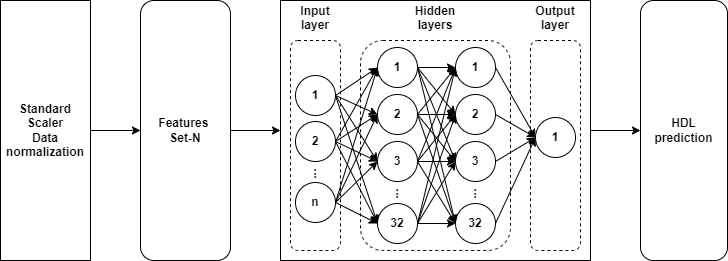

The diagram above was exported from draw.io. Its source (the exported page's mxGraphModel, read from the mxfile embedded in the PNG):
<mxGraphModel dx="966" dy="467" grid="1" gridSize="10" guides="1" tooltips="1" connect="1" arrows="1" fold="1" page="1" pageScale="1" pageWidth="827" pageHeight="1169" math="0" shadow="0">
  <root>
    <mxCell id="0" />
    <mxCell id="1" parent="0" />
    <mxCell id="QPi9kLL44a0cBR8yU8xx-5" style="edgeStyle=orthogonalEdgeStyle;rounded=0;orthogonalLoop=1;jettySize=auto;html=1;exitX=1;exitY=0.5;exitDx=0;exitDy=0;entryX=0;entryY=0.5;entryDx=0;entryDy=0;fontStyle=1" edge="1" parent="1" source="QPi9kLL44a0cBR8yU8xx-1" target="QPi9kLL44a0cBR8yU8xx-2">
      <mxGeometry relative="1" as="geometry" />
    </mxCell>
    <mxCell id="QPi9kLL44a0cBR8yU8xx-7" style="edgeStyle=orthogonalEdgeStyle;rounded=0;orthogonalLoop=1;jettySize=auto;html=1;exitX=1;exitY=0.5;exitDx=0;exitDy=0;entryX=0;entryY=0.5;entryDx=0;entryDy=0;startArrow=none;fontStyle=1" edge="1" parent="1" source="QPi9kLL44a0cBR8yU8xx-2" target="QPi9kLL44a0cBR8yU8xx-3">
      <mxGeometry relative="1" as="geometry" />
    </mxCell>
    <mxCell id="QPi9kLL44a0cBR8yU8xx-2" value="Features &lt;br&gt;Set-N" style="rounded=1;whiteSpace=wrap;html=1;fontStyle=1" vertex="1" parent="1">
      <mxGeometry x="160" y="140" width="90" height="260" as="geometry" />
    </mxCell>
    <mxCell id="QPi9kLL44a0cBR8yU8xx-3" value="" style="rounded=0;whiteSpace=wrap;html=1;fontStyle=1" vertex="1" parent="1">
      <mxGeometry x="300" y="140" width="310" height="260" as="geometry" />
    </mxCell>
    <mxCell id="QPi9kLL44a0cBR8yU8xx-4" value="" style="endArrow=classic;html=1;rounded=0;exitX=1;exitY=0.5;exitDx=0;exitDy=0;entryX=0;entryY=0.5;entryDx=0;entryDy=0;fontStyle=1" edge="1" parent="1" source="QPi9kLL44a0cBR8yU8xx-3" target="QPi9kLL44a0cBR8yU8xx-8">
      <mxGeometry width="50" height="50" relative="1" as="geometry">
        <mxPoint x="530" y="300" as="sourcePoint" />
        <mxPoint x="580" y="250" as="targetPoint" />
      </mxGeometry>
    </mxCell>
    <mxCell id="QPi9kLL44a0cBR8yU8xx-8" value="HDL&lt;br&gt;prediction" style="rounded=1;whiteSpace=wrap;html=1;fontStyle=1" vertex="1" parent="1">
      <mxGeometry x="660" y="140" width="87" height="260" as="geometry" />
    </mxCell>
    <mxCell id="QPi9kLL44a0cBR8yU8xx-1" value="Standard Scaler&lt;br&gt;Data normalization" style="rounded=0;whiteSpace=wrap;html=1;fontStyle=1" vertex="1" parent="1">
      <mxGeometry x="20" y="140" width="90" height="260" as="geometry" />
    </mxCell>
    <mxCell id="QPi9kLL44a0cBR8yU8xx-76" value="" style="rounded=1;whiteSpace=wrap;html=1;dashed=1;fontStyle=1" vertex="1" parent="1">
      <mxGeometry x="310" y="180" width="50" height="210" as="geometry" />
    </mxCell>
    <mxCell id="QPi9kLL44a0cBR8yU8xx-78" value="" style="rounded=1;whiteSpace=wrap;html=1;dashed=1;fontStyle=1" vertex="1" parent="1">
      <mxGeometry x="380" y="180" width="150" height="210" as="geometry" />
    </mxCell>
    <mxCell id="QPi9kLL44a0cBR8yU8xx-80" value="" style="rounded=1;whiteSpace=wrap;html=1;dashed=1;fontStyle=1" vertex="1" parent="1">
      <mxGeometry x="550" y="180" width="50" height="210" as="geometry" />
    </mxCell>
    <mxCell id="QPi9kLL44a0cBR8yU8xx-81" value="Input&#10;layer" style="text;strokeColor=none;fillColor=none;align=center;verticalAlign=middle;spacingLeft=4;spacingRight=4;overflow=hidden;points=[[0,0.5],[1,0.5]];portConstraint=eastwest;rotatable=0;dashed=1;fontStyle=1" vertex="1" parent="1">
      <mxGeometry x="310" y="142" width="50" height="30" as="geometry" />
    </mxCell>
    <mxCell id="QPi9kLL44a0cBR8yU8xx-82" value="Hidden&#10;layers" style="text;strokeColor=none;fillColor=none;align=center;verticalAlign=middle;spacingLeft=4;spacingRight=4;overflow=hidden;points=[[0,0.5],[1,0.5]];portConstraint=eastwest;rotatable=0;dashed=1;fontStyle=1" vertex="1" parent="1">
      <mxGeometry x="430" y="142" width="50" height="30" as="geometry" />
    </mxCell>
    <mxCell id="QPi9kLL44a0cBR8yU8xx-84" value="Output&#10;layer" style="text;strokeColor=none;fillColor=none;align=center;verticalAlign=middle;spacingLeft=4;spacingRight=4;overflow=hidden;points=[[0,0.5],[1,0.5]];portConstraint=eastwest;rotatable=0;dashed=1;fontStyle=1" vertex="1" parent="1">
      <mxGeometry x="550" y="142" width="50" height="30" as="geometry" />
    </mxCell>
    <mxCell id="QPi9kLL44a0cBR8yU8xx-85" value="1" style="ellipse;whiteSpace=wrap;html=1;aspect=fixed;align=center;fontStyle=1" vertex="1" parent="1">
      <mxGeometry x="315" y="215" width="40" height="40" as="geometry" />
    </mxCell>
    <mxCell id="QPi9kLL44a0cBR8yU8xx-86" value="2" style="ellipse;whiteSpace=wrap;html=1;aspect=fixed;align=center;fontStyle=1" vertex="1" parent="1">
      <mxGeometry x="315" y="261" width="40" height="40" as="geometry" />
    </mxCell>
    <mxCell id="QPi9kLL44a0cBR8yU8xx-87" value="n" style="ellipse;whiteSpace=wrap;html=1;aspect=fixed;align=center;fontStyle=1" vertex="1" parent="1">
      <mxGeometry x="315" y="322" width="40" height="40" as="geometry" />
    </mxCell>
    <mxCell id="QPi9kLL44a0cBR8yU8xx-88" value="..." style="text;strokeColor=none;fillColor=none;align=center;verticalAlign=middle;spacingLeft=4;spacingRight=4;overflow=hidden;points=[[0,0.5],[1,0.5]];portConstraint=eastwest;rotatable=0;dashed=1;fontStyle=1;horizontal=0;spacing=4;" vertex="1" parent="1">
      <mxGeometry x="306" y="297" width="50" height="30" as="geometry" />
    </mxCell>
    <mxCell id="QPi9kLL44a0cBR8yU8xx-89" value="2" style="ellipse;whiteSpace=wrap;html=1;aspect=fixed;align=center;fontStyle=1" vertex="1" parent="1">
      <mxGeometry x="397" y="234" width="40" height="40" as="geometry" />
    </mxCell>
    <mxCell id="QPi9kLL44a0cBR8yU8xx-90" value="3" style="ellipse;whiteSpace=wrap;html=1;aspect=fixed;align=center;fontStyle=1" vertex="1" parent="1">
      <mxGeometry x="397" y="281" width="40" height="40" as="geometry" />
    </mxCell>
    <mxCell id="QPi9kLL44a0cBR8yU8xx-91" value="32" style="ellipse;whiteSpace=wrap;html=1;aspect=fixed;align=center;fontStyle=1" vertex="1" parent="1">
      <mxGeometry x="397" y="343" width="40" height="40" as="geometry" />
    </mxCell>
    <mxCell id="QPi9kLL44a0cBR8yU8xx-92" value="..." style="text;strokeColor=none;fillColor=none;align=center;verticalAlign=middle;spacingLeft=4;spacingRight=4;overflow=hidden;points=[[0,0.5],[1,0.5]];portConstraint=eastwest;rotatable=0;dashed=1;fontStyle=1;horizontal=0;spacing=4;" vertex="1" parent="1">
      <mxGeometry x="388" y="317" width="50" height="30" as="geometry" />
    </mxCell>
    <mxCell id="QPi9kLL44a0cBR8yU8xx-111" value="1" style="ellipse;whiteSpace=wrap;html=1;aspect=fixed;align=center;fontStyle=1" vertex="1" parent="1">
      <mxGeometry x="397" y="187" width="40" height="40" as="geometry" />
    </mxCell>
    <mxCell id="QPi9kLL44a0cBR8yU8xx-112" value="2" style="ellipse;whiteSpace=wrap;html=1;aspect=fixed;align=center;fontStyle=1" vertex="1" parent="1">
      <mxGeometry x="475" y="234" width="40" height="40" as="geometry" />
    </mxCell>
    <mxCell id="QPi9kLL44a0cBR8yU8xx-113" value="3" style="ellipse;whiteSpace=wrap;html=1;aspect=fixed;align=center;fontStyle=1" vertex="1" parent="1">
      <mxGeometry x="475" y="281" width="40" height="40" as="geometry" />
    </mxCell>
    <mxCell id="QPi9kLL44a0cBR8yU8xx-114" value="32" style="ellipse;whiteSpace=wrap;html=1;aspect=fixed;align=center;fontStyle=1" vertex="1" parent="1">
      <mxGeometry x="475" y="343" width="40" height="40" as="geometry" />
    </mxCell>
    <mxCell id="QPi9kLL44a0cBR8yU8xx-115" value="..." style="text;strokeColor=none;fillColor=none;align=center;verticalAlign=middle;spacingLeft=4;spacingRight=4;overflow=hidden;points=[[0,0.5],[1,0.5]];portConstraint=eastwest;rotatable=0;dashed=1;fontStyle=1;horizontal=0;spacing=4;" vertex="1" parent="1">
      <mxGeometry x="466" y="317" width="50" height="30" as="geometry" />
    </mxCell>
    <mxCell id="QPi9kLL44a0cBR8yU8xx-116" value="1" style="ellipse;whiteSpace=wrap;html=1;aspect=fixed;align=center;fontStyle=1" vertex="1" parent="1">
      <mxGeometry x="475" y="187" width="40" height="40" as="geometry" />
    </mxCell>
    <mxCell id="QPi9kLL44a0cBR8yU8xx-117" value="1" style="ellipse;whiteSpace=wrap;html=1;aspect=fixed;align=center;fontStyle=1" vertex="1" parent="1">
      <mxGeometry x="555" y="257" width="40" height="40" as="geometry" />
    </mxCell>
    <mxCell id="QPi9kLL44a0cBR8yU8xx-119" value="" style="endArrow=classic;html=1;rounded=0;exitX=1;exitY=0.5;exitDx=0;exitDy=0;entryX=0;entryY=0.5;entryDx=0;entryDy=0;fontStyle=1" edge="1" parent="1" source="QPi9kLL44a0cBR8yU8xx-85" target="QPi9kLL44a0cBR8yU8xx-111">
      <mxGeometry width="50" height="50" relative="1" as="geometry">
        <mxPoint x="160" y="350" as="sourcePoint" />
        <mxPoint x="210" y="300" as="targetPoint" />
      </mxGeometry>
    </mxCell>
    <mxCell id="QPi9kLL44a0cBR8yU8xx-120" value="" style="endArrow=classic;html=1;rounded=0;entryX=0;entryY=0.5;entryDx=0;entryDy=0;exitX=1;exitY=0.5;exitDx=0;exitDy=0;fontStyle=1" edge="1" parent="1" source="QPi9kLL44a0cBR8yU8xx-85" target="QPi9kLL44a0cBR8yU8xx-89">
      <mxGeometry width="50" height="50" relative="1" as="geometry">
        <mxPoint x="160" y="350" as="sourcePoint" />
        <mxPoint x="210" y="300" as="targetPoint" />
      </mxGeometry>
    </mxCell>
    <mxCell id="QPi9kLL44a0cBR8yU8xx-121" value="" style="endArrow=classic;html=1;rounded=0;exitX=1;exitY=0.5;exitDx=0;exitDy=0;entryX=0;entryY=0.5;entryDx=0;entryDy=0;fontStyle=1" edge="1" parent="1" source="QPi9kLL44a0cBR8yU8xx-85" target="QPi9kLL44a0cBR8yU8xx-90">
      <mxGeometry width="50" height="50" relative="1" as="geometry">
        <mxPoint x="160" y="350" as="sourcePoint" />
        <mxPoint x="210" y="300" as="targetPoint" />
      </mxGeometry>
    </mxCell>
    <mxCell id="QPi9kLL44a0cBR8yU8xx-123" value="" style="endArrow=classic;html=1;rounded=0;entryX=0;entryY=0.5;entryDx=0;entryDy=0;exitX=1;exitY=0.5;exitDx=0;exitDy=0;fontStyle=1" edge="1" parent="1" source="QPi9kLL44a0cBR8yU8xx-85" target="QPi9kLL44a0cBR8yU8xx-91">
      <mxGeometry width="50" height="50" relative="1" as="geometry">
        <mxPoint x="160" y="350" as="sourcePoint" />
        <mxPoint x="210" y="300" as="targetPoint" />
      </mxGeometry>
    </mxCell>
    <mxCell id="QPi9kLL44a0cBR8yU8xx-124" value="" style="endArrow=classic;html=1;rounded=0;entryX=0;entryY=0.5;entryDx=0;entryDy=0;exitX=1;exitY=0.5;exitDx=0;exitDy=0;fontStyle=1" edge="1" parent="1" source="QPi9kLL44a0cBR8yU8xx-86" target="QPi9kLL44a0cBR8yU8xx-111">
      <mxGeometry width="50" height="50" relative="1" as="geometry">
        <mxPoint x="160" y="350" as="sourcePoint" />
        <mxPoint x="210" y="300" as="targetPoint" />
      </mxGeometry>
    </mxCell>
    <mxCell id="QPi9kLL44a0cBR8yU8xx-125" value="" style="endArrow=classic;html=1;rounded=0;entryX=0;entryY=0.5;entryDx=0;entryDy=0;exitX=1;exitY=0.5;exitDx=0;exitDy=0;fontStyle=1" edge="1" parent="1" source="QPi9kLL44a0cBR8yU8xx-86" target="QPi9kLL44a0cBR8yU8xx-89">
      <mxGeometry width="50" height="50" relative="1" as="geometry">
        <mxPoint x="160" y="350" as="sourcePoint" />
        <mxPoint x="210" y="300" as="targetPoint" />
      </mxGeometry>
    </mxCell>
    <mxCell id="QPi9kLL44a0cBR8yU8xx-126" value="" style="endArrow=classic;html=1;rounded=0;entryX=0;entryY=0.5;entryDx=0;entryDy=0;exitX=1;exitY=0.5;exitDx=0;exitDy=0;fontStyle=1" edge="1" parent="1" source="QPi9kLL44a0cBR8yU8xx-86" target="QPi9kLL44a0cBR8yU8xx-90">
      <mxGeometry width="50" height="50" relative="1" as="geometry">
        <mxPoint x="160" y="350" as="sourcePoint" />
        <mxPoint x="210" y="300" as="targetPoint" />
      </mxGeometry>
    </mxCell>
    <mxCell id="QPi9kLL44a0cBR8yU8xx-127" value="" style="endArrow=classic;html=1;rounded=0;entryX=0;entryY=0.5;entryDx=0;entryDy=0;exitX=1;exitY=0.5;exitDx=0;exitDy=0;fontStyle=1" edge="1" parent="1" source="QPi9kLL44a0cBR8yU8xx-86" target="QPi9kLL44a0cBR8yU8xx-91">
      <mxGeometry width="50" height="50" relative="1" as="geometry">
        <mxPoint x="350" y="440" as="sourcePoint" />
        <mxPoint x="210" y="300" as="targetPoint" />
      </mxGeometry>
    </mxCell>
    <mxCell id="QPi9kLL44a0cBR8yU8xx-128" value="" style="endArrow=classic;html=1;rounded=0;entryX=0;entryY=0.5;entryDx=0;entryDy=0;exitX=1;exitY=0.5;exitDx=0;exitDy=0;fontStyle=1" edge="1" parent="1" source="QPi9kLL44a0cBR8yU8xx-87" target="QPi9kLL44a0cBR8yU8xx-111">
      <mxGeometry width="50" height="50" relative="1" as="geometry">
        <mxPoint x="160" y="350" as="sourcePoint" />
        <mxPoint x="210" y="300" as="targetPoint" />
      </mxGeometry>
    </mxCell>
    <mxCell id="QPi9kLL44a0cBR8yU8xx-129" value="" style="endArrow=classic;html=1;rounded=0;entryX=0;entryY=0.5;entryDx=0;entryDy=0;exitX=1;exitY=0.5;exitDx=0;exitDy=0;fontStyle=1" edge="1" parent="1" source="QPi9kLL44a0cBR8yU8xx-87" target="QPi9kLL44a0cBR8yU8xx-89">
      <mxGeometry width="50" height="50" relative="1" as="geometry">
        <mxPoint x="380" y="340" as="sourcePoint" />
        <mxPoint x="430" y="290" as="targetPoint" />
      </mxGeometry>
    </mxCell>
    <mxCell id="QPi9kLL44a0cBR8yU8xx-132" value="" style="endArrow=classic;html=1;rounded=0;entryX=0;entryY=0.5;entryDx=0;entryDy=0;exitX=1;exitY=0.5;exitDx=0;exitDy=0;fontStyle=1" edge="1" parent="1" source="QPi9kLL44a0cBR8yU8xx-87" target="QPi9kLL44a0cBR8yU8xx-90">
      <mxGeometry width="50" height="50" relative="1" as="geometry">
        <mxPoint x="380" y="340" as="sourcePoint" />
        <mxPoint x="430" y="290" as="targetPoint" />
      </mxGeometry>
    </mxCell>
    <mxCell id="QPi9kLL44a0cBR8yU8xx-133" value="" style="endArrow=classic;html=1;rounded=0;entryX=0;entryY=0.5;entryDx=0;entryDy=0;exitX=1;exitY=0.5;exitDx=0;exitDy=0;fontStyle=1" edge="1" parent="1" source="QPi9kLL44a0cBR8yU8xx-87" target="QPi9kLL44a0cBR8yU8xx-91">
      <mxGeometry width="50" height="50" relative="1" as="geometry">
        <mxPoint x="380" y="340" as="sourcePoint" />
        <mxPoint x="430" y="290" as="targetPoint" />
      </mxGeometry>
    </mxCell>
    <mxCell id="QPi9kLL44a0cBR8yU8xx-134" value="" style="endArrow=classic;html=1;rounded=0;entryX=0;entryY=0.5;entryDx=0;entryDy=0;exitX=1;exitY=0.5;exitDx=0;exitDy=0;fontStyle=1" edge="1" parent="1" source="QPi9kLL44a0cBR8yU8xx-111" target="QPi9kLL44a0cBR8yU8xx-116">
      <mxGeometry width="50" height="50" relative="1" as="geometry">
        <mxPoint x="380" y="340" as="sourcePoint" />
        <mxPoint x="430" y="290" as="targetPoint" />
      </mxGeometry>
    </mxCell>
    <mxCell id="QPi9kLL44a0cBR8yU8xx-135" value="" style="endArrow=classic;html=1;rounded=0;entryX=0;entryY=0.5;entryDx=0;entryDy=0;exitX=1;exitY=0.5;exitDx=0;exitDy=0;fontStyle=1" edge="1" parent="1" source="QPi9kLL44a0cBR8yU8xx-111" target="QPi9kLL44a0cBR8yU8xx-112">
      <mxGeometry width="50" height="50" relative="1" as="geometry">
        <mxPoint x="380" y="340" as="sourcePoint" />
        <mxPoint x="430" y="290" as="targetPoint" />
      </mxGeometry>
    </mxCell>
    <mxCell id="QPi9kLL44a0cBR8yU8xx-136" value="" style="endArrow=classic;html=1;rounded=0;entryX=0;entryY=0.5;entryDx=0;entryDy=0;exitX=1;exitY=0.5;exitDx=0;exitDy=0;fontStyle=1" edge="1" parent="1" source="QPi9kLL44a0cBR8yU8xx-111" target="QPi9kLL44a0cBR8yU8xx-113">
      <mxGeometry width="50" height="50" relative="1" as="geometry">
        <mxPoint x="380" y="340" as="sourcePoint" />
        <mxPoint x="430" y="290" as="targetPoint" />
      </mxGeometry>
    </mxCell>
    <mxCell id="QPi9kLL44a0cBR8yU8xx-137" value="" style="endArrow=classic;html=1;rounded=0;entryX=0;entryY=0.5;entryDx=0;entryDy=0;exitX=1;exitY=0.5;exitDx=0;exitDy=0;fontStyle=1" edge="1" parent="1" source="QPi9kLL44a0cBR8yU8xx-111" target="QPi9kLL44a0cBR8yU8xx-114">
      <mxGeometry width="50" height="50" relative="1" as="geometry">
        <mxPoint x="380" y="340" as="sourcePoint" />
        <mxPoint x="430" y="290" as="targetPoint" />
      </mxGeometry>
    </mxCell>
    <mxCell id="QPi9kLL44a0cBR8yU8xx-138" value="" style="endArrow=classic;html=1;rounded=0;entryX=0;entryY=0.5;entryDx=0;entryDy=0;exitX=1;exitY=0.5;exitDx=0;exitDy=0;fontStyle=1" edge="1" parent="1" source="QPi9kLL44a0cBR8yU8xx-89" target="QPi9kLL44a0cBR8yU8xx-112">
      <mxGeometry width="50" height="50" relative="1" as="geometry">
        <mxPoint x="380" y="340" as="sourcePoint" />
        <mxPoint x="430" y="290" as="targetPoint" />
      </mxGeometry>
    </mxCell>
    <mxCell id="QPi9kLL44a0cBR8yU8xx-139" value="" style="endArrow=classic;html=1;rounded=0;entryX=0;entryY=0.5;entryDx=0;entryDy=0;exitX=1;exitY=0.5;exitDx=0;exitDy=0;fontStyle=1" edge="1" parent="1" source="QPi9kLL44a0cBR8yU8xx-89" target="QPi9kLL44a0cBR8yU8xx-116">
      <mxGeometry width="50" height="50" relative="1" as="geometry">
        <mxPoint x="380" y="340" as="sourcePoint" />
        <mxPoint x="430" y="290" as="targetPoint" />
      </mxGeometry>
    </mxCell>
    <mxCell id="QPi9kLL44a0cBR8yU8xx-140" value="" style="endArrow=classic;html=1;rounded=0;entryX=0;entryY=0.5;entryDx=0;entryDy=0;exitX=1;exitY=0.5;exitDx=0;exitDy=0;fontStyle=1" edge="1" parent="1" source="QPi9kLL44a0cBR8yU8xx-89" target="QPi9kLL44a0cBR8yU8xx-113">
      <mxGeometry width="50" height="50" relative="1" as="geometry">
        <mxPoint x="380" y="340" as="sourcePoint" />
        <mxPoint x="430" y="290" as="targetPoint" />
      </mxGeometry>
    </mxCell>
    <mxCell id="QPi9kLL44a0cBR8yU8xx-141" value="" style="endArrow=classic;html=1;rounded=0;entryX=0;entryY=0.5;entryDx=0;entryDy=0;exitX=1;exitY=0.5;exitDx=0;exitDy=0;fontStyle=1" edge="1" parent="1" source="QPi9kLL44a0cBR8yU8xx-89" target="QPi9kLL44a0cBR8yU8xx-114">
      <mxGeometry width="50" height="50" relative="1" as="geometry">
        <mxPoint x="450" y="300" as="sourcePoint" />
        <mxPoint x="430" y="290" as="targetPoint" />
      </mxGeometry>
    </mxCell>
    <mxCell id="QPi9kLL44a0cBR8yU8xx-142" value="" style="endArrow=classic;html=1;rounded=0;entryX=0;entryY=0.5;entryDx=0;entryDy=0;exitX=1;exitY=0.5;exitDx=0;exitDy=0;fontStyle=1" edge="1" parent="1" source="QPi9kLL44a0cBR8yU8xx-90" target="QPi9kLL44a0cBR8yU8xx-116">
      <mxGeometry width="50" height="50" relative="1" as="geometry">
        <mxPoint x="380" y="340" as="sourcePoint" />
        <mxPoint x="430" y="290" as="targetPoint" />
      </mxGeometry>
    </mxCell>
    <mxCell id="QPi9kLL44a0cBR8yU8xx-143" value="" style="endArrow=classic;html=1;rounded=0;entryX=0;entryY=0.5;entryDx=0;entryDy=0;exitX=1;exitY=0.5;exitDx=0;exitDy=0;fontStyle=1" edge="1" parent="1" source="QPi9kLL44a0cBR8yU8xx-90" target="QPi9kLL44a0cBR8yU8xx-112">
      <mxGeometry width="50" height="50" relative="1" as="geometry">
        <mxPoint x="380" y="340" as="sourcePoint" />
        <mxPoint x="430" y="290" as="targetPoint" />
      </mxGeometry>
    </mxCell>
    <mxCell id="QPi9kLL44a0cBR8yU8xx-144" value="" style="endArrow=classic;html=1;rounded=0;entryX=0;entryY=0.5;entryDx=0;entryDy=0;exitX=1;exitY=0.5;exitDx=0;exitDy=0;fontStyle=1" edge="1" parent="1" source="QPi9kLL44a0cBR8yU8xx-90" target="QPi9kLL44a0cBR8yU8xx-113">
      <mxGeometry width="50" height="50" relative="1" as="geometry">
        <mxPoint x="380" y="340" as="sourcePoint" />
        <mxPoint x="430" y="290" as="targetPoint" />
      </mxGeometry>
    </mxCell>
    <mxCell id="QPi9kLL44a0cBR8yU8xx-145" value="" style="endArrow=classic;html=1;rounded=0;entryX=0;entryY=0.5;entryDx=0;entryDy=0;exitX=1;exitY=0.5;exitDx=0;exitDy=0;fontStyle=1" edge="1" parent="1" source="QPi9kLL44a0cBR8yU8xx-90" target="QPi9kLL44a0cBR8yU8xx-114">
      <mxGeometry width="50" height="50" relative="1" as="geometry">
        <mxPoint x="380" y="340" as="sourcePoint" />
        <mxPoint x="430" y="290" as="targetPoint" />
      </mxGeometry>
    </mxCell>
    <mxCell id="QPi9kLL44a0cBR8yU8xx-146" value="" style="endArrow=classic;html=1;rounded=0;entryX=0;entryY=0.5;entryDx=0;entryDy=0;exitX=1;exitY=0.5;exitDx=0;exitDy=0;fontStyle=1" edge="1" parent="1" source="QPi9kLL44a0cBR8yU8xx-91" target="QPi9kLL44a0cBR8yU8xx-116">
      <mxGeometry width="50" height="50" relative="1" as="geometry">
        <mxPoint x="380" y="340" as="sourcePoint" />
        <mxPoint x="430" y="290" as="targetPoint" />
      </mxGeometry>
    </mxCell>
    <mxCell id="QPi9kLL44a0cBR8yU8xx-147" value="" style="endArrow=classic;html=1;rounded=0;entryX=0;entryY=0.5;entryDx=0;entryDy=0;exitX=1;exitY=0.5;exitDx=0;exitDy=0;fontStyle=1" edge="1" parent="1" source="QPi9kLL44a0cBR8yU8xx-91" target="QPi9kLL44a0cBR8yU8xx-112">
      <mxGeometry width="50" height="50" relative="1" as="geometry">
        <mxPoint x="380" y="340" as="sourcePoint" />
        <mxPoint x="430" y="290" as="targetPoint" />
      </mxGeometry>
    </mxCell>
    <mxCell id="QPi9kLL44a0cBR8yU8xx-148" value="" style="endArrow=classic;html=1;rounded=0;entryX=0;entryY=0.5;entryDx=0;entryDy=0;exitX=1;exitY=0.5;exitDx=0;exitDy=0;fontStyle=1" edge="1" parent="1" source="QPi9kLL44a0cBR8yU8xx-91" target="QPi9kLL44a0cBR8yU8xx-113">
      <mxGeometry width="50" height="50" relative="1" as="geometry">
        <mxPoint x="380" y="340" as="sourcePoint" />
        <mxPoint x="430" y="290" as="targetPoint" />
      </mxGeometry>
    </mxCell>
    <mxCell id="QPi9kLL44a0cBR8yU8xx-149" value="" style="endArrow=classic;html=1;rounded=0;entryX=0;entryY=0.5;entryDx=0;entryDy=0;exitX=1;exitY=0.5;exitDx=0;exitDy=0;fontStyle=1" edge="1" parent="1" source="QPi9kLL44a0cBR8yU8xx-91" target="QPi9kLL44a0cBR8yU8xx-114">
      <mxGeometry width="50" height="50" relative="1" as="geometry">
        <mxPoint x="380" y="340" as="sourcePoint" />
        <mxPoint x="430" y="290" as="targetPoint" />
      </mxGeometry>
    </mxCell>
    <mxCell id="QPi9kLL44a0cBR8yU8xx-150" value="" style="endArrow=classic;html=1;rounded=0;entryX=0;entryY=0.5;entryDx=0;entryDy=0;exitX=1;exitY=0.5;exitDx=0;exitDy=0;fontStyle=1" edge="1" parent="1" source="QPi9kLL44a0cBR8yU8xx-116" target="QPi9kLL44a0cBR8yU8xx-117">
      <mxGeometry width="50" height="50" relative="1" as="geometry">
        <mxPoint x="380" y="340" as="sourcePoint" />
        <mxPoint x="430" y="290" as="targetPoint" />
      </mxGeometry>
    </mxCell>
    <mxCell id="QPi9kLL44a0cBR8yU8xx-151" value="" style="endArrow=classic;html=1;rounded=0;entryX=0;entryY=0.5;entryDx=0;entryDy=0;exitX=1;exitY=0.5;exitDx=0;exitDy=0;fontStyle=1" edge="1" parent="1" source="QPi9kLL44a0cBR8yU8xx-112" target="QPi9kLL44a0cBR8yU8xx-117">
      <mxGeometry width="50" height="50" relative="1" as="geometry">
        <mxPoint x="380" y="340" as="sourcePoint" />
        <mxPoint x="430" y="290" as="targetPoint" />
      </mxGeometry>
    </mxCell>
    <mxCell id="QPi9kLL44a0cBR8yU8xx-152" value="" style="endArrow=classic;html=1;rounded=0;entryX=0;entryY=0.5;entryDx=0;entryDy=0;exitX=1;exitY=0.5;exitDx=0;exitDy=0;fontStyle=1" edge="1" parent="1" source="QPi9kLL44a0cBR8yU8xx-113" target="QPi9kLL44a0cBR8yU8xx-117">
      <mxGeometry width="50" height="50" relative="1" as="geometry">
        <mxPoint x="380" y="340" as="sourcePoint" />
        <mxPoint x="430" y="290" as="targetPoint" />
      </mxGeometry>
    </mxCell>
    <mxCell id="QPi9kLL44a0cBR8yU8xx-153" value="" style="endArrow=classic;html=1;rounded=0;entryX=0;entryY=0.5;entryDx=0;entryDy=0;exitX=1;exitY=0.5;exitDx=0;exitDy=0;fontStyle=1" edge="1" parent="1" source="QPi9kLL44a0cBR8yU8xx-114" target="QPi9kLL44a0cBR8yU8xx-117">
      <mxGeometry width="50" height="50" relative="1" as="geometry">
        <mxPoint x="380" y="340" as="sourcePoint" />
        <mxPoint x="430" y="290" as="targetPoint" />
      </mxGeometry>
    </mxCell>
  </root>
</mxGraphModel>